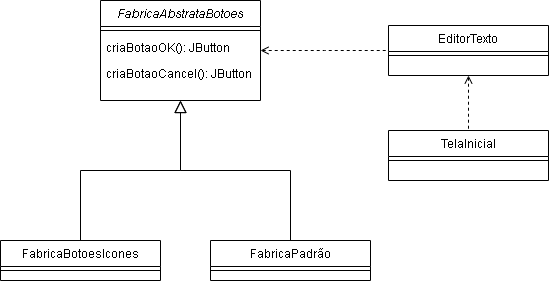

The diagram above was exported from draw.io. Its source (the exported page's mxGraphModel, read from the mxfile embedded in the PNG):
<mxGraphModel dx="701" dy="428" grid="1" gridSize="10" guides="1" tooltips="1" connect="1" arrows="1" fold="1" page="1" pageScale="1" pageWidth="827" pageHeight="1169" math="0" shadow="0">
  <root>
    <mxCell id="WIyWlLk6GJQsqaUBKTNV-0" />
    <mxCell id="WIyWlLk6GJQsqaUBKTNV-1" parent="WIyWlLk6GJQsqaUBKTNV-0" />
    <mxCell id="zkfFHV4jXpPFQw0GAbJ--0" value="FabricaAbstrataBotoes" style="swimlane;fontStyle=2;align=center;verticalAlign=top;childLayout=stackLayout;horizontal=1;startSize=26;horizontalStack=0;resizeParent=1;resizeLast=0;collapsible=1;marginBottom=0;rounded=0;shadow=0;strokeWidth=1;" parent="WIyWlLk6GJQsqaUBKTNV-1" vertex="1">
      <mxGeometry x="220" y="120" width="160" height="100" as="geometry">
        <mxRectangle x="230" y="140" width="160" height="26" as="alternateBounds" />
      </mxGeometry>
    </mxCell>
    <mxCell id="zkfFHV4jXpPFQw0GAbJ--4" value="" style="line;html=1;strokeWidth=1;align=left;verticalAlign=middle;spacingTop=-1;spacingLeft=3;spacingRight=3;rotatable=0;labelPosition=right;points=[];portConstraint=eastwest;" parent="zkfFHV4jXpPFQw0GAbJ--0" vertex="1">
      <mxGeometry y="26" width="160" height="8" as="geometry" />
    </mxCell>
    <mxCell id="zkfFHV4jXpPFQw0GAbJ--5" value="criaBotaoOK(): JButton" style="text;align=left;verticalAlign=top;spacingLeft=4;spacingRight=4;overflow=hidden;rotatable=0;points=[[0,0.5],[1,0.5]];portConstraint=eastwest;" parent="zkfFHV4jXpPFQw0GAbJ--0" vertex="1">
      <mxGeometry y="34" width="160" height="26" as="geometry" />
    </mxCell>
    <mxCell id="XsOdpLKBRpL_dgmqbogW-0" value="criaBotaoCancel(): JButton" style="text;align=left;verticalAlign=top;spacingLeft=4;spacingRight=4;overflow=hidden;rotatable=0;points=[[0,0.5],[1,0.5]];portConstraint=eastwest;" vertex="1" parent="zkfFHV4jXpPFQw0GAbJ--0">
      <mxGeometry y="60" width="160" height="26" as="geometry" />
    </mxCell>
    <mxCell id="zkfFHV4jXpPFQw0GAbJ--6" value="FabricaBotoesIcones" style="swimlane;fontStyle=0;align=center;verticalAlign=top;childLayout=stackLayout;horizontal=1;startSize=26;horizontalStack=0;resizeParent=1;resizeLast=0;collapsible=1;marginBottom=0;rounded=0;shadow=0;strokeWidth=1;" parent="WIyWlLk6GJQsqaUBKTNV-1" vertex="1">
      <mxGeometry x="120" y="360" width="160" height="40" as="geometry">
        <mxRectangle x="130" y="380" width="160" height="26" as="alternateBounds" />
      </mxGeometry>
    </mxCell>
    <mxCell id="zkfFHV4jXpPFQw0GAbJ--9" value="" style="line;html=1;strokeWidth=1;align=left;verticalAlign=middle;spacingTop=-1;spacingLeft=3;spacingRight=3;rotatable=0;labelPosition=right;points=[];portConstraint=eastwest;" parent="zkfFHV4jXpPFQw0GAbJ--6" vertex="1">
      <mxGeometry y="26" width="160" height="8" as="geometry" />
    </mxCell>
    <mxCell id="zkfFHV4jXpPFQw0GAbJ--12" value="" style="endArrow=block;endSize=10;endFill=0;shadow=0;strokeWidth=1;rounded=0;edgeStyle=elbowEdgeStyle;elbow=vertical;" parent="WIyWlLk6GJQsqaUBKTNV-1" source="zkfFHV4jXpPFQw0GAbJ--6" target="zkfFHV4jXpPFQw0GAbJ--0" edge="1">
      <mxGeometry width="160" relative="1" as="geometry">
        <mxPoint x="200" y="203" as="sourcePoint" />
        <mxPoint x="200" y="203" as="targetPoint" />
      </mxGeometry>
    </mxCell>
    <mxCell id="zkfFHV4jXpPFQw0GAbJ--13" value="FabricaPadrão" style="swimlane;fontStyle=0;align=center;verticalAlign=top;childLayout=stackLayout;horizontal=1;startSize=26;horizontalStack=0;resizeParent=1;resizeLast=0;collapsible=1;marginBottom=0;rounded=0;shadow=0;strokeWidth=1;" parent="WIyWlLk6GJQsqaUBKTNV-1" vertex="1">
      <mxGeometry x="330" y="360" width="160" height="40" as="geometry">
        <mxRectangle x="340" y="380" width="170" height="26" as="alternateBounds" />
      </mxGeometry>
    </mxCell>
    <mxCell id="zkfFHV4jXpPFQw0GAbJ--15" value="" style="line;html=1;strokeWidth=1;align=left;verticalAlign=middle;spacingTop=-1;spacingLeft=3;spacingRight=3;rotatable=0;labelPosition=right;points=[];portConstraint=eastwest;" parent="zkfFHV4jXpPFQw0GAbJ--13" vertex="1">
      <mxGeometry y="26" width="160" height="8" as="geometry" />
    </mxCell>
    <mxCell id="zkfFHV4jXpPFQw0GAbJ--16" value="" style="endArrow=block;endSize=10;endFill=0;shadow=0;strokeWidth=1;rounded=0;edgeStyle=elbowEdgeStyle;elbow=vertical;" parent="WIyWlLk6GJQsqaUBKTNV-1" source="zkfFHV4jXpPFQw0GAbJ--13" target="zkfFHV4jXpPFQw0GAbJ--0" edge="1">
      <mxGeometry width="160" relative="1" as="geometry">
        <mxPoint x="210" y="373" as="sourcePoint" />
        <mxPoint x="310" y="271" as="targetPoint" />
      </mxGeometry>
    </mxCell>
    <mxCell id="XsOdpLKBRpL_dgmqbogW-3" style="edgeStyle=orthogonalEdgeStyle;rounded=0;orthogonalLoop=1;jettySize=auto;html=1;entryX=0.5;entryY=0;entryDx=0;entryDy=0;dashed=1;startArrow=open;startFill=0;endArrow=none;endFill=0;" edge="1" parent="WIyWlLk6GJQsqaUBKTNV-1" source="zkfFHV4jXpPFQw0GAbJ--17" target="XsOdpLKBRpL_dgmqbogW-1">
      <mxGeometry relative="1" as="geometry" />
    </mxCell>
    <mxCell id="zkfFHV4jXpPFQw0GAbJ--17" value="EditorTexto" style="swimlane;fontStyle=0;align=center;verticalAlign=top;childLayout=stackLayout;horizontal=1;startSize=26;horizontalStack=0;resizeParent=1;resizeLast=0;collapsible=1;marginBottom=0;rounded=0;shadow=0;strokeWidth=1;" parent="WIyWlLk6GJQsqaUBKTNV-1" vertex="1">
      <mxGeometry x="508" y="145" width="160" height="50" as="geometry">
        <mxRectangle x="550" y="140" width="160" height="26" as="alternateBounds" />
      </mxGeometry>
    </mxCell>
    <mxCell id="zkfFHV4jXpPFQw0GAbJ--23" value="" style="line;html=1;strokeWidth=1;align=left;verticalAlign=middle;spacingTop=-1;spacingLeft=3;spacingRight=3;rotatable=0;labelPosition=right;points=[];portConstraint=eastwest;" parent="zkfFHV4jXpPFQw0GAbJ--17" vertex="1">
      <mxGeometry y="26" width="160" height="8" as="geometry" />
    </mxCell>
    <mxCell id="zkfFHV4jXpPFQw0GAbJ--26" value="" style="endArrow=none;shadow=0;strokeWidth=1;rounded=0;endFill=0;edgeStyle=elbowEdgeStyle;elbow=vertical;startArrow=open;startFill=0;dashed=1;" parent="WIyWlLk6GJQsqaUBKTNV-1" source="zkfFHV4jXpPFQw0GAbJ--0" target="zkfFHV4jXpPFQw0GAbJ--17" edge="1">
      <mxGeometry x="0.5" y="41" relative="1" as="geometry">
        <mxPoint x="380" y="192" as="sourcePoint" />
        <mxPoint x="540" y="192" as="targetPoint" />
        <mxPoint x="-40" y="32" as="offset" />
      </mxGeometry>
    </mxCell>
    <mxCell id="XsOdpLKBRpL_dgmqbogW-1" value="TelaInicial" style="swimlane;fontStyle=0;align=center;verticalAlign=top;childLayout=stackLayout;horizontal=1;startSize=26;horizontalStack=0;resizeParent=1;resizeLast=0;collapsible=1;marginBottom=0;rounded=0;shadow=0;strokeWidth=1;" vertex="1" parent="WIyWlLk6GJQsqaUBKTNV-1">
      <mxGeometry x="508" y="250" width="160" height="50" as="geometry">
        <mxRectangle x="550" y="140" width="160" height="26" as="alternateBounds" />
      </mxGeometry>
    </mxCell>
    <mxCell id="XsOdpLKBRpL_dgmqbogW-2" value="" style="line;html=1;strokeWidth=1;align=left;verticalAlign=middle;spacingTop=-1;spacingLeft=3;spacingRight=3;rotatable=0;labelPosition=right;points=[];portConstraint=eastwest;" vertex="1" parent="XsOdpLKBRpL_dgmqbogW-1">
      <mxGeometry y="26" width="160" height="8" as="geometry" />
    </mxCell>
  </root>
</mxGraphModel>